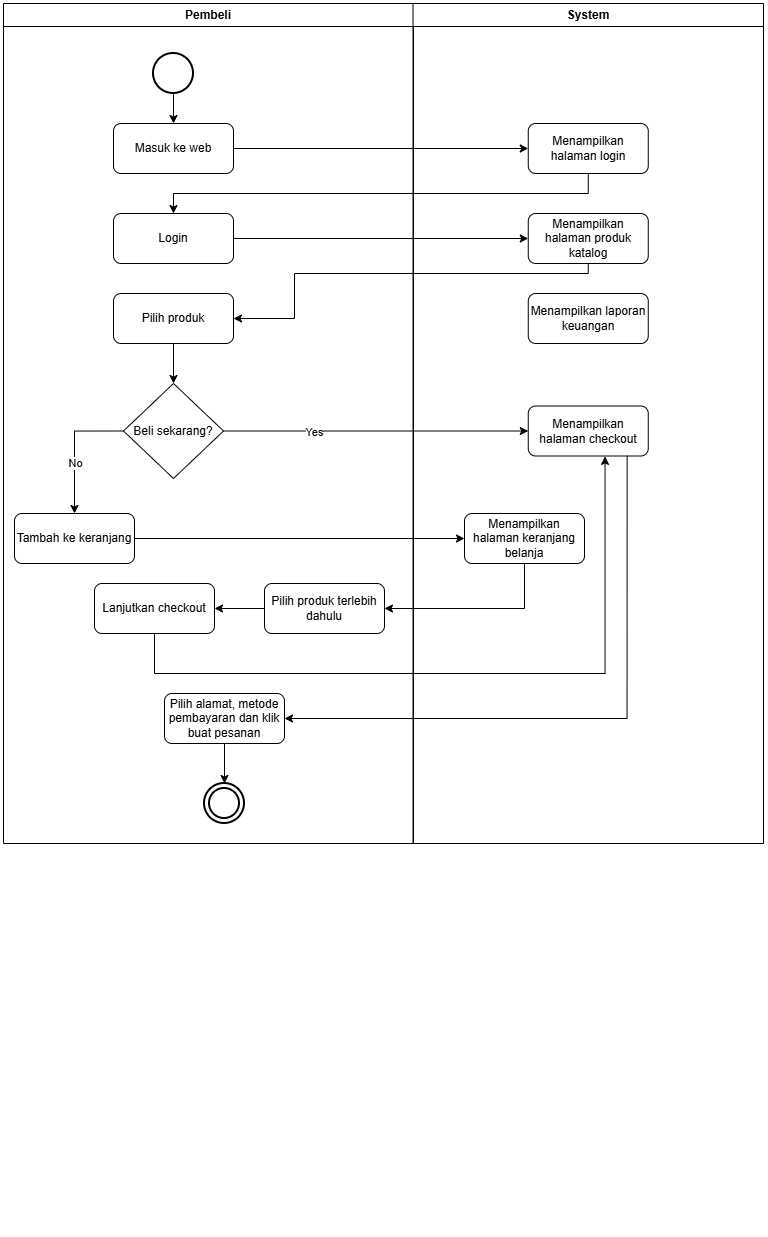

The diagram above was exported from draw.io. Its source (the exported page's mxGraphModel, read from the mxfile embedded in the PNG):
<mxGraphModel dx="1985" dy="624" grid="1" gridSize="10" guides="1" tooltips="1" connect="1" arrows="1" fold="1" page="1" pageScale="1" pageWidth="827" pageHeight="1169" math="0" shadow="0">
  <root>
    <mxCell id="0" />
    <mxCell id="1" parent="0" />
    <mxCell id="PCSP-svR7srkYwRZ_AuT-6" connectable="0" parent="1" style="group" value="" vertex="1">
      <mxGeometry height="1230" width="690" x="69" y="230" as="geometry" />
    </mxCell>
    <mxCell id="PCSP-svR7srkYwRZ_AuT-3" parent="PCSP-svR7srkYwRZ_AuT-6" style="swimlane;whiteSpace=wrap;html=1;startSize=23;" value="Pembeli" vertex="1">
      <mxGeometry height="840" width="410" x="-70" as="geometry" />
    </mxCell>
    <mxCell id="PCSP-svR7srkYwRZ_AuT-32" edge="1" parent="PCSP-svR7srkYwRZ_AuT-3" source="PCSP-svR7srkYwRZ_AuT-8" style="edgeStyle=orthogonalEdgeStyle;rounded=0;orthogonalLoop=1;jettySize=auto;html=1;" target="PCSP-svR7srkYwRZ_AuT-9" value="">
      <mxGeometry relative="1" as="geometry" />
    </mxCell>
    <mxCell id="PCSP-svR7srkYwRZ_AuT-8" parent="PCSP-svR7srkYwRZ_AuT-3" style="strokeWidth=2;html=1;shape=mxgraph.flowchart.start_2;whiteSpace=wrap;" value="" vertex="1">
      <mxGeometry height="40" width="40" x="150" y="50" as="geometry" />
    </mxCell>
    <mxCell id="PCSP-svR7srkYwRZ_AuT-9" parent="PCSP-svR7srkYwRZ_AuT-3" style="rounded=1;whiteSpace=wrap;html=1;" value="Masuk ke web" vertex="1">
      <mxGeometry height="50" width="120" x="110" y="120" as="geometry" />
    </mxCell>
    <mxCell id="PCSP-svR7srkYwRZ_AuT-14" parent="PCSP-svR7srkYwRZ_AuT-3" style="rounded=1;whiteSpace=wrap;html=1;" value="Login" vertex="1">
      <mxGeometry height="50" width="120" x="110" y="210" as="geometry" />
    </mxCell>
    <mxCell id="LICzsELhWgFDCFqvbo4a-3" edge="1" parent="PCSP-svR7srkYwRZ_AuT-3" source="PCSP-svR7srkYwRZ_AuT-13" style="edgeStyle=orthogonalEdgeStyle;rounded=0;orthogonalLoop=1;jettySize=auto;html=1;" target="LICzsELhWgFDCFqvbo4a-2" value="">
      <mxGeometry relative="1" as="geometry" />
    </mxCell>
    <mxCell id="PCSP-svR7srkYwRZ_AuT-13" parent="PCSP-svR7srkYwRZ_AuT-3" style="rounded=1;whiteSpace=wrap;html=1;" value="Pilih produk" vertex="1">
      <mxGeometry height="50" width="120" x="109.99999999999999" y="290" as="geometry" />
    </mxCell>
    <mxCell id="LICzsELhWgFDCFqvbo4a-25" edge="1" parent="PCSP-svR7srkYwRZ_AuT-3" source="PCSP-svR7srkYwRZ_AuT-18" style="edgeStyle=orthogonalEdgeStyle;rounded=0;orthogonalLoop=1;jettySize=auto;html=1;">
      <mxGeometry relative="1" as="geometry">
        <mxPoint x="461" y="535" as="targetPoint" />
      </mxGeometry>
    </mxCell>
    <mxCell id="PCSP-svR7srkYwRZ_AuT-18" parent="PCSP-svR7srkYwRZ_AuT-3" style="rounded=1;whiteSpace=wrap;html=1;" value="Tambah ke keranjang" vertex="1">
      <mxGeometry height="50" width="120" x="10.999999999999986" y="510" as="geometry" />
    </mxCell>
    <mxCell id="PCSP-svR7srkYwRZ_AuT-21" edge="1" parent="PCSP-svR7srkYwRZ_AuT-3" source="PCSP-svR7srkYwRZ_AuT-14" style="edgeStyle=orthogonalEdgeStyle;rounded=0;orthogonalLoop=1;jettySize=auto;html=1;exitX=0.5;exitY=1;exitDx=0;exitDy=0;" target="PCSP-svR7srkYwRZ_AuT-14">
      <mxGeometry relative="1" as="geometry" />
    </mxCell>
    <mxCell id="PCSP-svR7srkYwRZ_AuT-68" connectable="0" parent="PCSP-svR7srkYwRZ_AuT-3" style="group" value="" vertex="1">
      <mxGeometry height="40" width="40" x="201" y="780" as="geometry" />
    </mxCell>
    <mxCell id="PCSP-svR7srkYwRZ_AuT-29" parent="PCSP-svR7srkYwRZ_AuT-68" style="strokeWidth=2;html=1;shape=mxgraph.flowchart.start_2;whiteSpace=wrap;" value="" vertex="1">
      <mxGeometry height="40" width="40" as="geometry" />
    </mxCell>
    <mxCell id="PCSP-svR7srkYwRZ_AuT-30" parent="PCSP-svR7srkYwRZ_AuT-68" style="strokeWidth=2;html=1;shape=mxgraph.flowchart.start_2;whiteSpace=wrap;" value="" vertex="1">
      <mxGeometry height="30" width="30" x="5" y="5" as="geometry" />
    </mxCell>
    <mxCell id="LICzsELhWgFDCFqvbo4a-5" edge="1" parent="PCSP-svR7srkYwRZ_AuT-3" source="LICzsELhWgFDCFqvbo4a-2" style="edgeStyle=orthogonalEdgeStyle;rounded=0;orthogonalLoop=1;jettySize=auto;html=1;exitX=0;exitY=0.5;exitDx=0;exitDy=0;" target="PCSP-svR7srkYwRZ_AuT-18" value="">
      <mxGeometry relative="1" as="geometry" />
    </mxCell>
    <mxCell id="LICzsELhWgFDCFqvbo4a-7" connectable="0" parent="LICzsELhWgFDCFqvbo4a-5" style="edgeLabel;html=1;align=center;verticalAlign=middle;resizable=0;points=[];" value="No" vertex="1">
      <mxGeometry relative="1" x="-0.2444" y="-1" as="geometry">
        <mxPoint x="1" y="31" as="offset" />
      </mxGeometry>
    </mxCell>
    <mxCell id="LICzsELhWgFDCFqvbo4a-2" parent="PCSP-svR7srkYwRZ_AuT-3" style="rhombus;whiteSpace=wrap;html=1;" value="Beli sekarang?" vertex="1">
      <mxGeometry height="95" width="100" x="120" y="380" as="geometry" />
    </mxCell>
    <mxCell id="LICzsELhWgFDCFqvbo4a-19" edge="1" parent="PCSP-svR7srkYwRZ_AuT-3" source="LICzsELhWgFDCFqvbo4a-9" style="edgeStyle=orthogonalEdgeStyle;rounded=0;orthogonalLoop=1;jettySize=auto;html=1;entryX=0.5;entryY=0;entryDx=0;entryDy=0;entryPerimeter=0;" target="PCSP-svR7srkYwRZ_AuT-29">
      <mxGeometry relative="1" as="geometry">
        <mxPoint x="251" y="680" as="targetPoint" />
      </mxGeometry>
    </mxCell>
    <mxCell id="LICzsELhWgFDCFqvbo4a-9" parent="PCSP-svR7srkYwRZ_AuT-3" style="rounded=1;whiteSpace=wrap;html=1;" value="Pilih alamat, metode pembayaran dan klik buat pesanan" vertex="1">
      <mxGeometry height="50" width="120" x="161" y="690" as="geometry" />
    </mxCell>
    <mxCell id="LICzsELhWgFDCFqvbo4a-27" edge="1" parent="PCSP-svR7srkYwRZ_AuT-3" source="LICzsELhWgFDCFqvbo4a-21" style="edgeStyle=orthogonalEdgeStyle;rounded=0;orthogonalLoop=1;jettySize=auto;html=1;" target="LICzsELhWgFDCFqvbo4a-23" value="">
      <mxGeometry relative="1" as="geometry" />
    </mxCell>
    <mxCell id="LICzsELhWgFDCFqvbo4a-21" parent="PCSP-svR7srkYwRZ_AuT-3" style="rounded=1;whiteSpace=wrap;html=1;" value="Pilih produk terlebih dahulu" vertex="1">
      <mxGeometry height="50" width="120" x="261" y="580" as="geometry" />
    </mxCell>
    <mxCell id="LICzsELhWgFDCFqvbo4a-23" parent="PCSP-svR7srkYwRZ_AuT-3" style="rounded=1;whiteSpace=wrap;html=1;" value="Lanjutkan checkout" vertex="1">
      <mxGeometry height="50" width="120" x="91" y="580" as="geometry" />
    </mxCell>
    <mxCell id="PCSP-svR7srkYwRZ_AuT-4" parent="PCSP-svR7srkYwRZ_AuT-6" style="swimlane;whiteSpace=wrap;html=1;" value="System" vertex="1">
      <mxGeometry height="840" width="350.48" x="339.52" as="geometry" />
    </mxCell>
    <mxCell id="PCSP-svR7srkYwRZ_AuT-10" parent="PCSP-svR7srkYwRZ_AuT-4" style="rounded=1;whiteSpace=wrap;html=1;" value="Menampilkan halaman login" vertex="1">
      <mxGeometry height="50" width="120" x="115.23619047619042" y="120" as="geometry" />
    </mxCell>
    <mxCell id="PCSP-svR7srkYwRZ_AuT-12" parent="PCSP-svR7srkYwRZ_AuT-4" style="rounded=1;whiteSpace=wrap;html=1;" value="Menampilkan laporan keuangan" vertex="1">
      <mxGeometry height="50" width="120" x="115.23619047619042" y="290" as="geometry" />
    </mxCell>
    <mxCell id="PCSP-svR7srkYwRZ_AuT-11" parent="PCSP-svR7srkYwRZ_AuT-4" style="rounded=1;whiteSpace=wrap;html=1;" value="Menampilkan halaman produk katalog" vertex="1">
      <mxGeometry height="50" width="120" x="115.23619047619043" y="210" as="geometry" />
    </mxCell>
    <mxCell id="PCSP-svR7srkYwRZ_AuT-19" parent="PCSP-svR7srkYwRZ_AuT-4" style="rounded=1;whiteSpace=wrap;html=1;" value="Menampilkan halaman checkout" vertex="1">
      <mxGeometry height="50" width="120" x="115.23619047619042" y="402.5" as="geometry" />
    </mxCell>
    <mxCell id="LICzsELhWgFDCFqvbo4a-18" parent="PCSP-svR7srkYwRZ_AuT-4" style="rounded=1;whiteSpace=wrap;html=1;" value="Menampilkan halaman keranjang belanja" vertex="1">
      <mxGeometry height="50" width="120" x="51.48000000000002" y="510" as="geometry" />
    </mxCell>
    <mxCell id="PCSP-svR7srkYwRZ_AuT-34" edge="1" parent="PCSP-svR7srkYwRZ_AuT-6" source="PCSP-svR7srkYwRZ_AuT-10" style="edgeStyle=orthogonalEdgeStyle;rounded=0;orthogonalLoop=1;jettySize=auto;html=1;exitX=0.5;exitY=1;exitDx=0;exitDy=0;" target="PCSP-svR7srkYwRZ_AuT-14">
      <mxGeometry relative="1" as="geometry" />
    </mxCell>
    <mxCell id="PCSP-svR7srkYwRZ_AuT-35" edge="1" parent="PCSP-svR7srkYwRZ_AuT-6" source="PCSP-svR7srkYwRZ_AuT-14" style="edgeStyle=orthogonalEdgeStyle;rounded=0;orthogonalLoop=1;jettySize=auto;html=1;" target="PCSP-svR7srkYwRZ_AuT-11">
      <mxGeometry relative="1" as="geometry" />
    </mxCell>
    <mxCell id="PCSP-svR7srkYwRZ_AuT-36" edge="1" parent="PCSP-svR7srkYwRZ_AuT-6" source="PCSP-svR7srkYwRZ_AuT-11" style="edgeStyle=orthogonalEdgeStyle;rounded=0;orthogonalLoop=1;jettySize=auto;html=1;exitX=0.5;exitY=1;exitDx=0;exitDy=0;" target="PCSP-svR7srkYwRZ_AuT-13">
      <mxGeometry relative="1" as="geometry">
        <Array as="points">
          <mxPoint x="515" y="270" />
          <mxPoint x="221" y="270" />
          <mxPoint x="221" y="315" />
        </Array>
      </mxGeometry>
    </mxCell>
    <mxCell id="PCSP-svR7srkYwRZ_AuT-39" edge="1" parent="PCSP-svR7srkYwRZ_AuT-6" source="LICzsELhWgFDCFqvbo4a-2" style="edgeStyle=orthogonalEdgeStyle;rounded=0;orthogonalLoop=1;jettySize=auto;html=1;exitX=1;exitY=0.5;exitDx=0;exitDy=0;" target="PCSP-svR7srkYwRZ_AuT-19">
      <mxGeometry relative="1" as="geometry">
        <mxPoint x="230" y="405" as="sourcePoint" />
      </mxGeometry>
    </mxCell>
    <mxCell id="LICzsELhWgFDCFqvbo4a-4" connectable="0" parent="PCSP-svR7srkYwRZ_AuT-39" style="edgeLabel;html=1;align=center;verticalAlign=middle;resizable=0;points=[];" value="Yes" vertex="1">
      <mxGeometry relative="1" x="-0.4095" y="-1" as="geometry">
        <mxPoint as="offset" />
      </mxGeometry>
    </mxCell>
    <mxCell id="LICzsELhWgFDCFqvbo4a-8" edge="1" parent="PCSP-svR7srkYwRZ_AuT-6" source="PCSP-svR7srkYwRZ_AuT-19" style="edgeStyle=orthogonalEdgeStyle;rounded=0;orthogonalLoop=1;jettySize=auto;html=1;exitX=0.824;exitY=0.996;exitDx=0;exitDy=0;entryX=1;entryY=0.5;entryDx=0;entryDy=0;exitPerimeter=0;" target="LICzsELhWgFDCFqvbo4a-9">
      <mxGeometry relative="1" as="geometry">
        <Array as="points">
          <mxPoint x="554" y="715" />
        </Array>
        <mxPoint x="271" y="500" as="targetPoint" />
      </mxGeometry>
    </mxCell>
    <mxCell id="LICzsELhWgFDCFqvbo4a-26" edge="1" parent="PCSP-svR7srkYwRZ_AuT-6" source="LICzsELhWgFDCFqvbo4a-18" style="edgeStyle=orthogonalEdgeStyle;rounded=0;orthogonalLoop=1;jettySize=auto;html=1;entryX=1;entryY=0.5;entryDx=0;entryDy=0;exitX=0.5;exitY=1;exitDx=0;exitDy=0;" target="LICzsELhWgFDCFqvbo4a-21">
      <mxGeometry relative="1" as="geometry" />
    </mxCell>
    <mxCell id="LICzsELhWgFDCFqvbo4a-28" edge="1" parent="PCSP-svR7srkYwRZ_AuT-6" style="edgeStyle=orthogonalEdgeStyle;rounded=0;orthogonalLoop=1;jettySize=auto;html=1;entryX=0.64;entryY=1.008;entryDx=0;entryDy=0;entryPerimeter=0;" target="PCSP-svR7srkYwRZ_AuT-19">
      <mxGeometry relative="1" as="geometry">
        <Array as="points">
          <mxPoint x="81" y="670" />
          <mxPoint x="532" y="670" />
        </Array>
        <mxPoint x="81" y="630" as="sourcePoint" />
      </mxGeometry>
    </mxCell>
    <mxCell id="PCSP-svR7srkYwRZ_AuT-33" edge="1" parent="PCSP-svR7srkYwRZ_AuT-6" source="PCSP-svR7srkYwRZ_AuT-9" style="edgeStyle=orthogonalEdgeStyle;rounded=0;orthogonalLoop=1;jettySize=auto;html=1;entryX=0;entryY=0.5;entryDx=0;entryDy=0;" target="PCSP-svR7srkYwRZ_AuT-10">
      <mxGeometry relative="1" as="geometry">
        <mxPoint x="381" y="145" as="targetPoint" />
      </mxGeometry>
    </mxCell>
  </root>
</mxGraphModel>